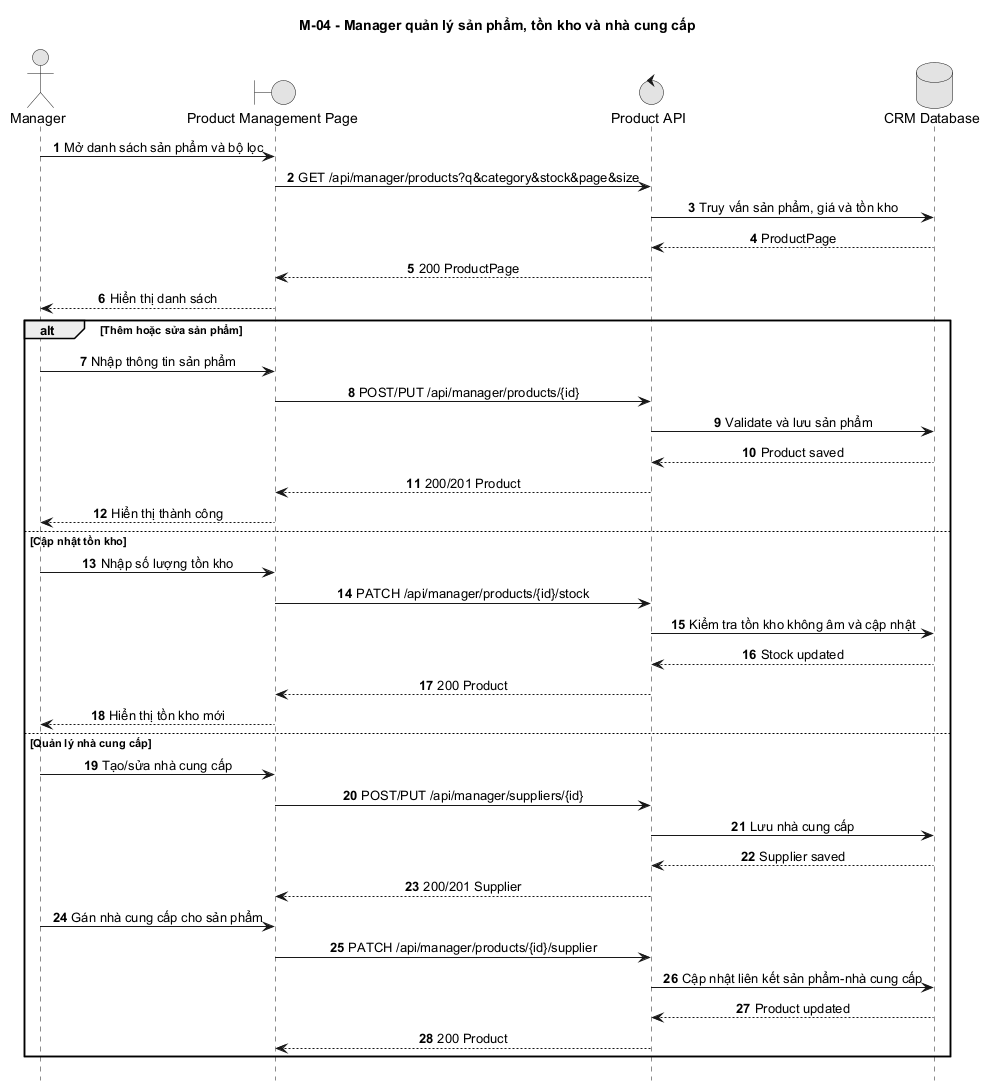

The diagram above was rendered by PlantUML. Its source (embedded in the PNG):
@startuml
title M-04 - Manager quản lý sản phẩm, tồn kho và nhà cung cấp
autonumber
hide footbox
skinparam monochrome true
skinparam sequenceMessageAlign center
skinparam responseMessageBelowArrow true

actor Manager
boundary "Product Management Page" as Web
control "Product API" as API
database "CRM Database" as DB

Manager -> Web: Mở danh sách sản phẩm và bộ lọc
Web -> API: GET /api/manager/products?q&category&stock&page&size
API -> DB: Truy vấn sản phẩm, giá và tồn kho
DB --> API: ProductPage
API --> Web: 200 ProductPage
Web --> Manager: Hiển thị danh sách

alt Thêm hoặc sửa sản phẩm
  Manager -> Web: Nhập thông tin sản phẩm
  Web -> API: POST/PUT /api/manager/products/{id}
  API -> DB: Validate và lưu sản phẩm
  DB --> API: Product saved
  API --> Web: 200/201 Product
  Web --> Manager: Hiển thị thành công
else Cập nhật tồn kho
  Manager -> Web: Nhập số lượng tồn kho
  Web -> API: PATCH /api/manager/products/{id}/stock
  API -> DB: Kiểm tra tồn kho không âm và cập nhật
  DB --> API: Stock updated
  API --> Web: 200 Product
  Web --> Manager: Hiển thị tồn kho mới
else Quản lý nhà cung cấp
  Manager -> Web: Tạo/sửa nhà cung cấp
  Web -> API: POST/PUT /api/manager/suppliers/{id}
  API -> DB: Lưu nhà cung cấp
  DB --> API: Supplier saved
  API --> Web: 200/201 Supplier
  Manager -> Web: Gán nhà cung cấp cho sản phẩm
  Web -> API: PATCH /api/manager/products/{id}/supplier
  API -> DB: Cập nhật liên kết sản phẩm-nhà cung cấp
  DB --> API: Product updated
  API --> Web: 200 Product
end
@enduml